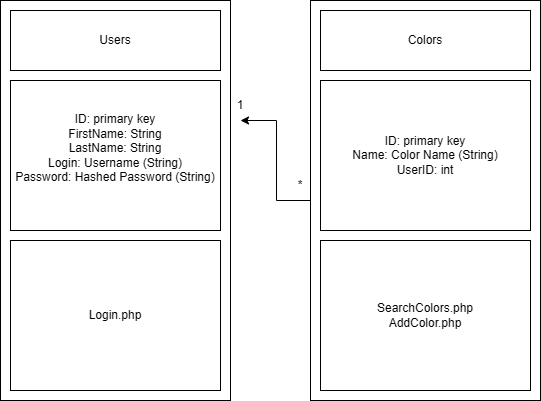

The diagram above was exported from draw.io. Its source (the exported page's mxGraphModel, read from the mxfile embedded in the PNG):
<mxGraphModel dx="1554" dy="815" grid="1" gridSize="10" guides="1" tooltips="1" connect="1" arrows="1" fold="1" page="1" pageScale="1" pageWidth="827" pageHeight="1169" math="0" shadow="0">
  <root>
    <mxCell id="0" />
    <mxCell id="1" parent="0" />
    <mxCell id="lBN_dYHk8euw5OmBm-DH-1" parent="1" style="rounded=0;whiteSpace=wrap;html=1;" value="" vertex="1">
      <mxGeometry height="400" width="230" x="30" y="90" as="geometry" />
    </mxCell>
    <mxCell id="lBN_dYHk8euw5OmBm-DH-2" parent="1" style="rounded=0;whiteSpace=wrap;html=1;" value="Users" vertex="1">
      <mxGeometry height="60" width="210" x="40" y="100" as="geometry" />
    </mxCell>
    <mxCell id="lBN_dYHk8euw5OmBm-DH-3" parent="1" style="rounded=0;whiteSpace=wrap;html=1;" value="&lt;div&gt;ID: primary key&lt;/div&gt;FirstName: String&lt;div&gt;LastName: String&lt;/div&gt;&lt;div&gt;Login: Username (String)&lt;/div&gt;&lt;div&gt;Password: Hashed Password (String)&lt;br&gt;&lt;div&gt;&lt;br&gt;&lt;/div&gt;&lt;/div&gt;" vertex="1">
      <mxGeometry height="150" width="210" x="40" y="170" as="geometry" />
    </mxCell>
    <mxCell id="lBN_dYHk8euw5OmBm-DH-4" edge="1" parent="1" source="lBN_dYHk8euw5OmBm-DH-5" style="edgeStyle=orthogonalEdgeStyle;rounded=0;orthogonalLoop=1;jettySize=auto;html=1;exitX=0;exitY=0.5;exitDx=0;exitDy=0;">
      <mxGeometry relative="1" as="geometry">
        <Array as="points">
          <mxPoint x="306" y="290" />
          <mxPoint x="306" y="210" />
        </Array>
        <mxPoint x="270" y="209.9999999999999" as="targetPoint" />
      </mxGeometry>
    </mxCell>
    <mxCell id="lBN_dYHk8euw5OmBm-DH-5" parent="1" style="rounded=0;whiteSpace=wrap;html=1;" value="" vertex="1">
      <mxGeometry height="400" width="230" x="340" y="90" as="geometry" />
    </mxCell>
    <mxCell id="lBN_dYHk8euw5OmBm-DH-6" parent="1" style="rounded=0;whiteSpace=wrap;html=1;" value="Colors" vertex="1">
      <mxGeometry height="60" width="210" x="350" y="100" as="geometry" />
    </mxCell>
    <mxCell id="lBN_dYHk8euw5OmBm-DH-7" parent="1" style="rounded=0;whiteSpace=wrap;html=1;" value="&lt;div&gt;ID: primary key&lt;/div&gt;&lt;div&gt;Name: Color Name (String)&lt;/div&gt;&lt;div&gt;UserID: int&lt;/div&gt;" vertex="1">
      <mxGeometry height="150" width="210" x="350" y="170" as="geometry" />
    </mxCell>
    <mxCell id="lBN_dYHk8euw5OmBm-DH-8" parent="1" style="rounded=0;whiteSpace=wrap;html=1;" value="SearchColors.php&lt;div&gt;AddColor.php&lt;/div&gt;" vertex="1">
      <mxGeometry height="150" width="210" x="350" y="330" as="geometry" />
    </mxCell>
    <mxCell id="lBN_dYHk8euw5OmBm-DH-9" parent="1" style="rounded=0;whiteSpace=wrap;html=1;" value="Login.php" vertex="1">
      <mxGeometry height="150" width="210" x="40" y="330" as="geometry" />
    </mxCell>
    <mxCell id="lBN_dYHk8euw5OmBm-DH-10" parent="1" style="text;html=1;whiteSpace=wrap;strokeColor=none;fillColor=none;align=center;verticalAlign=middle;rounded=0;" value="1" vertex="1">
      <mxGeometry height="30" width="60" x="240" y="180" as="geometry" />
    </mxCell>
    <mxCell id="lBN_dYHk8euw5OmBm-DH-11" parent="1" style="text;html=1;whiteSpace=wrap;strokeColor=none;fillColor=none;align=center;verticalAlign=middle;rounded=0;" value="*" vertex="1">
      <mxGeometry height="30" width="60" x="300" y="260" as="geometry" />
    </mxCell>
  </root>
</mxGraphModel>